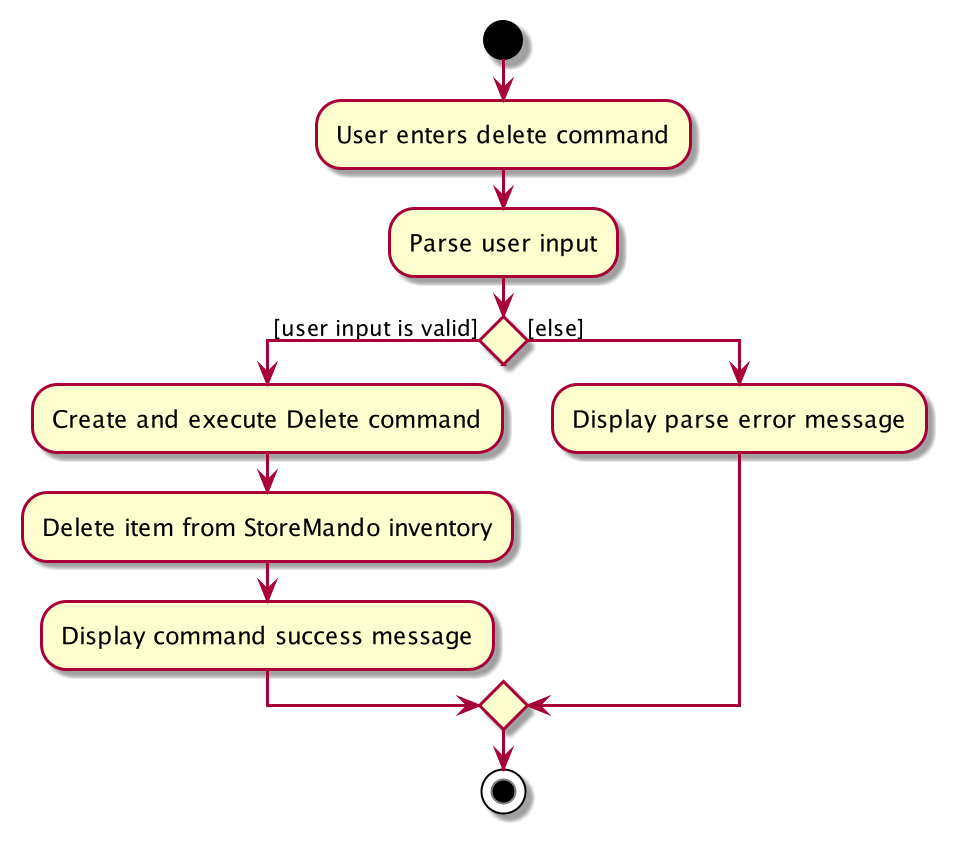

The diagram above was rendered by PlantUML. Its source (embedded in the PNG):
@startuml
start
:User enters delete command;

:Parse user input;

if () then ([user input is valid])
    :Create and execute Delete command;
    :Delete item from StoreMando inventory;
    :Display command success message;
else ([else])
    :Display parse error message;
endif
stop
@enduml